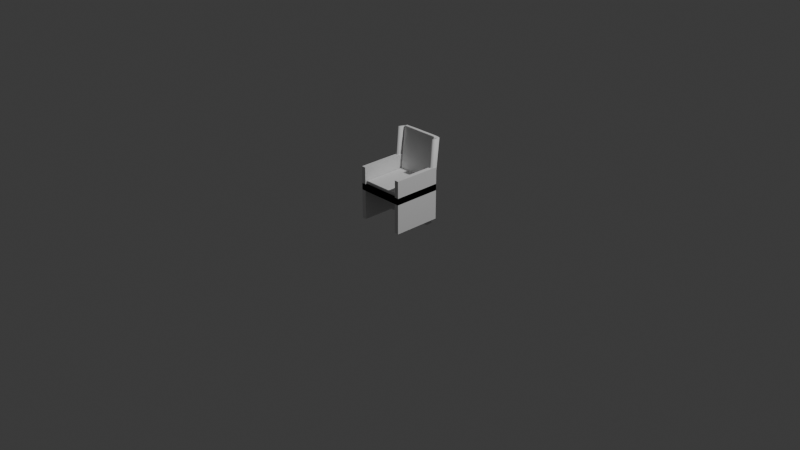 # Source: auditorium_chair.blend  (saved by Blender 4.1.23; exported with 4.5.12 LTS)
import bpy
from mathutils import Matrix  # noqa: F401  (used for matrix-valued properties, if any)

bpy.ops.wm.read_factory_settings(use_empty=True)
scene = bpy.context.scene
scene.name = 'Scene'

# ---- collections
col_collection = bpy.data.collections.new('Collection'); scene.collection.children.link(col_collection)

# ---- world
world_world = bpy.data.worlds.new('World'); scene.world = world_world
world_world.use_nodes = True; world_world.node_tree.nodes.clear()
_N = world_world.node_tree.nodes; _L = world_world.node_tree.links
n0 = _N.new('ShaderNodeOutputWorld'); n0.name = 'World Output'; n0.location = (300, 300)
n1 = _N.new('ShaderNodeBackground'); n1.name = 'Background'; n1.location = (10, 300)
n1.inputs[0].default_value = (0.05088, 0.05088, 0.05088, 1.0)
_L.new(n1.outputs[0], n0.inputs[0])
n0.is_active_output = True
world_world.color = (0.05088, 0.05088, 0.05088)
world_world.use_sun_shadow = False
world_world.sun_shadow_jitter_overblur = 0.0

# ---- cameras
cam_camera = bpy.data.cameras.new('Camera')
cam_camera.clip_end = 100.0
cam_camera.ortho_scale = 7.314

# ---- lights
light_light = bpy.data.lights.new('Light', 'POINT')
light_light.transmission_factor = 0.0
light_light.energy = 1000.0
light_light.shadow_soft_size = 0.1
light_light.shadow_maximum_resolution = 0.006
light_light.use_absolute_resolution = True

# ---- meshes
me_plane = bpy.data.meshes.new('Plane')
me_plane.from_pydata([(-1.0, -1.0, 0.0), (1.0, -1.0, 0.0), (-1.0, 1.0, 0.0), (1.0, 1.0, 0.0), (0.8242, -1.0, 0.0), (0.8242, 1.0, 0.0), (0.8242, -1.0, 0.0), (1.0, -1.0, 0.0), (1.0, 1.0, 0.0), (0.8242, 1.0, 0.0), (1.0, 1.0, 0.1819), (1.0, -1.0, 0.1819), (0.8242, -1.0, 0.1819), (0.8242, 1.0, 0.1819), (-1.0, -1.0, -0.07), (1.0, -1.0, -0.07), (-1.0, 1.0, -0.07), (1.0, 1.0, -0.07), (0.8242, -1.0, -0.07), (0.8242, 1.0, -0.07), (0.8242, -1.0, -0.07), (1.0, -1.0, -0.07), (1.0, 1.0, -0.07), (0.8242, 1.0, -0.07), (0.8242, -1.0, -0.385), (1.0, -1.0, -0.385), (1.0, 1.0, -0.385), (0.8242, 1.0, -0.385)], [], [(5, 4, 6, 9), (0, 4, 5, 2), (8, 9, 13, 10), (1, 3, 8, 7), (3, 5, 9, 8), (4, 1, 7, 6), (12, 11, 10, 13), (6, 7, 11, 12), (9, 6, 12, 13), (7, 8, 10, 11), (19, 23, 20, 18), (14, 16, 19, 18), (22, 26, 27, 23), (15, 21, 22, 17), (17, 22, 23, 19), (18, 20, 21, 15), (20, 24, 25, 21), (23, 27, 24, 20), (21, 25, 26, 22), (0, 2, 16, 14), (1, 4, 18, 15), (3, 1, 15, 17), (2, 5, 19, 16), (4, 0, 14, 18), (5, 3, 17, 19), (24, 27, 26, 25)])
_uv = me_plane.uv_layers.new(name='UVMap')
_uv.uv.foreach_set('vector', [0.9121, 1.0, 0.9121, 0.0, 0.9121, 0.0, 0.9121, 1.0, 0.0, 0.0, 0.9121, 0.0, 0.9121, 1.0, 0.0, 1.0, 0.0, 0.0, 0.0, 0.0, 0.0, 0.0, 0.0, 0.0, 0.0, 0.0, 0.0, 0.0, 0.0, 0.0, 0.0, 0.0, 0.0, 0.0, 0.0, 0.0, 0.0, 0.0, 0.0, 0.0, 0.0, 0.0, 0.0, 0.0, 0.0, 0.0, 0.0, 0.0, 0.9121, 0.0, 1.0, 0.0, 1.0, 1.0, 0.9121, 1.0, 0.0, 0.0, 0.0, 0.0, 0.0, 0.0, 0.0, 0.0, 0.9121, 1.0, 0.9121, 0.0, 0.9121, 0.0, 0.9121, 1.0, 0.0, 0.0, 0.0, 0.0, 0.0, 0.0, 0.0, 0.0, 0.9121, 1.0, 0.9121, 1.0, 0.9121, 0.0, 0.9121, 0.0, 0.0, 0.0, 0.0, 1.0, 0.9121, 1.0, 0.9121, 0.0, 0.0, 0.0, 0.0, 0.0, 0.0, 0.0, 0.0, 0.0, 0.0, 0.0, 0.0, 0.0, 0.0, 0.0, 0.0, 0.0, 0.0, 0.0, 0.0, 0.0, 0.0, 0.0, 0.0, 0.0, 0.0, 0.0, 0.0, 0.0, 0.0, 0.0, 0.0, 0.0, 0.0, 0.0, 0.0, 0.0, 0.0, 0.0, 0.0, 0.0, 0.9121, 1.0, 0.9121, 1.0, 0.9121, 0.0, 0.9121, 0.0, 0.0, 0.0, 0.0, 0.0, 0.0, 0.0, 0.0, 0.0, 0.0, 0.0, 0.0, 1.0, 0.0, 1.0, 0.0, 0.0, 0.0, 0.0, 0.0, 0.0, 0.0, 0.0, 0.0, 0.0, 0.0, 0.0, 0.0, 0.0, 0.0, 0.0, 0.0, 0.0, 0.0, 1.0, 0.9121, 1.0, 0.9121, 1.0, 0.0, 1.0, 0.9121, 0.0, 0.0, 0.0, 0.0, 0.0, 0.9121, 0.0, 0.0, 0.0, 0.0, 0.0, 0.0, 0.0, 0.0, 0.0, 0.9121, 0.0, 0.9121, 1.0, 1.0, 1.0, 1.0, 0.0])
me_plane.update()
me_plane_002 = bpy.data.meshes.new('Plane.002')
me_plane_002.from_pydata([(-1.034, -1.0, -1.421e-14), (1.034, -1.0, -1.421e-14), (-1.034, 1.0, -1.421e-14), (1.034, 1.0, -1.421e-14)], [], [(0, 1, 3, 2)])
_uv = me_plane_002.uv_layers.new(name='UVMap')
_uv.uv.foreach_set('vector', [0.0, 0.0, 1.0, 0.0, 1.0, 1.0, 0.0, 1.0])
me_plane_002.update()

# ---- curves / text
cu_arc = bpy.data.curves.new('Arc', 'CURVE')
cu_arc.dimensions = '2D'
_sp = cu_arc.splines.new('BEZIER'); _sp.bezier_points.add(1)
_sp.bezier_points.foreach_set('co', [0.26, 0.26, 0.0, 0.0, 0.375, 0.0])
_sp.bezier_points.foreach_set('handle_left', [0.6767, 0.26, 0.0, 0.253, 0.375, 0.0])
_sp.bezier_points.foreach_set('handle_right', [0.2421, 0.3854, 0.0, -0.4973, 0.3744, 0.0])
_sp.use_endpoint_u = True
cu_arc.use_path = True
cu_arc.extrude = 0.45
cu_arc.fill_mode = 'BOTH'

# ---- objects
ob_light = bpy.data.objects.new('Light', light_light)
ob_camera = bpy.data.objects.new('Camera', cam_camera)
ob_arc = bpy.data.objects.new('Arc', cu_arc)
ob_plane = bpy.data.objects.new('Plane', me_plane)
ob_plane_001 = bpy.data.objects.new('Plane.001', me_plane_002)
ob_plane_002 = bpy.data.objects.new('Plane.002', me_plane_002)

# ---- transforms, parenting, visibility, modifiers, constraints
ob_light.location = (4.076, 1.005, 5.904)
ob_light.rotation_euler = (0.6503, 0.05522, 1.866)
ob_light.lock_rotations_4d = False
ob_light.empty_display_type = 'ARROWS'
ob_light.color = (0.0, 0.0, 0.0, 0.0)
ob_light.lineart.crease_threshold = 0.0
ob_camera.location = (7.359, -6.926, 4.958)
ob_camera.rotation_euler = (1.109, 0.0, 0.8149)
ob_camera.lock_rotations_4d = False
ob_camera.empty_display_type = 'ARROWS'
ob_camera.color = (0.0, 0.0, 0.0, 0.0)
ob_camera.display_type = 'WIRE'
ob_camera.lineart.crease_threshold = 0.0
ob_arc.location = (0.0, -0.07664, 0.45)
ob_arc.rotation_euler = (-0.1047, -2.345e-17, 1.242e-18)
_m = ob_arc.modifiers.new('Solidify', 'SOLIDIFY')
_m.thickness = 0.03
_m.offset = 1.0
_m = ob_arc.modifiers.new('Mirror', 'MIRROR')
ob_plane.location = (0.0, 0.0, 0.3926)
ob_plane.scale = (0.26, 0.26, 1.0)
_m = ob_plane.modifiers.new('Mirror', 'MIRROR')
ob_plane_001.location = (0.0, 0.0, 0.3926)
ob_plane_001.scale = (0.2028, 0.2433, 0.2433)
_m = ob_plane_001.modifiers.new('Solidify', 'SOLIDIFY')
_m.thickness = 0.15
_m.offset = 1.0
_m = ob_plane_001.modifiers.new('Bevel', 'BEVEL')
_m.width = 0.02
_m.width_pct = 0.02
_m.segments = 2
ob_plane_002.location = (-5.245e-17, 0.2483, 0.6383)
ob_plane_002.rotation_euler = (-1.676, -0.0, 0.0)
ob_plane_002.scale = (0.2028, 0.2433, 0.2433)
_m = ob_plane_002.modifiers.new('Solidify', 'SOLIDIFY')
_m.thickness = 0.15
_m.offset = 1.0
_m = ob_plane_002.modifiers.new('Bevel', 'BEVEL')
_m.width = 0.02
_m.width_pct = 0.02
_m.segments = 2

# ---- collection membership
col_collection.objects.link(ob_light)
col_collection.objects.link(ob_camera)
col_collection.objects.link(ob_arc)
col_collection.objects.link(ob_plane)
col_collection.objects.link(ob_plane_001)
col_collection.objects.link(ob_plane_002)

# ---- scene / render settings (as saved in the file)
scene.camera = ob_camera
scene.frame_start = 1; scene.frame_end = 250; scene.frame_set(1)
scene.render.engine = 'BLENDER_EEVEE_NEXT'
scene.cycles.sampling_pattern = 'TABULATED_SOBOL'
scene.eevee.ray_tracing_options.trace_max_roughness = 0.0
bpy.context.view_layer.update()
